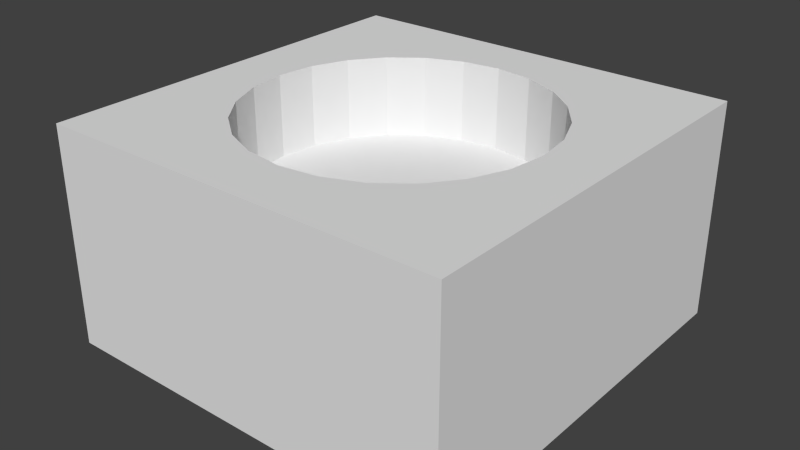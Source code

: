 # Source: plate-type-copter.blend  (saved by Blender 2.76.0; exported with 4.5.12 LTS)
import bpy
from mathutils import Matrix  # noqa: F401  (used for matrix-valued properties, if any)

bpy.ops.wm.read_factory_settings(use_empty=True)
scene = bpy.context.scene
scene.name = 'Scene'

# ---- collections
col_collection_1 = bpy.data.collections.new('Collection 1'); scene.collection.children.link(col_collection_1)

# ---- world
world_world = bpy.data.worlds.new('World'); scene.world = world_world
world_world.color = (0.05088, 0.05088, 0.05088)
world_world.use_sun_shadow = False
world_world.sun_shadow_jitter_overblur = 0.0
world_world.cycles.sampling_method = 'MANUAL'
world_world.cycles.sample_map_resolution = 256

# ---- meshes
me_cube_013 = bpy.data.meshes.new('Cube.013')
me_cube_013.from_pydata([(0.75, 0.75, -0.4), (0.75, -0.75, -0.4), (-0.75, -0.75, -0.4), (-0.75, 0.75, -0.4), (-0.5625, -0.5625, 0.4), (-0.75, -0.5625, 0.4), (-0.75, -0.75, 0.4), (-0.5625, -0.75, 0.4), (0.75, 0.75, 0.4), (0.75, 0.5625, 0.4), (0.75, 0.375, 0.4), (0.75, 0.1875, 0.4), (0.75, -6.517e-08, 0.4), (0.75, -0.1875, 0.4), (0.75, -0.375, 0.4), (0.75, -0.5625, 0.4), (0.75, -0.75, 0.4), (0.5625, -0.75, 0.4), (0.375, -0.75, 0.4), (0.1875, -0.75, 0.4), (0.0, -0.75, 0.4), (-0.1875, -0.75, 0.4), (-0.375, -0.75, 0.4), (-0.75, -0.375, 0.4), (-0.75, -0.1875, 0.4), (-0.75, -6.517e-08, 0.4), (-0.75, 0.1875, 0.4), (-0.75, 0.375, 0.4), (-0.75, 0.5625, 0.4), (-0.75, 0.75, 0.4), (-0.5625, 0.75, 0.4), (-0.375, 0.75, 0.4), (-0.1875, 0.75, 0.4), (0.0, 0.75, 0.4), (0.1875, 0.75, 0.4), (0.375, 0.75, 0.4), (0.5625, 0.75, 0.4), (0.1875, -0.5625, 0.4), (0.0, -0.5625, 0.4), (-0.5625, 0.1875, 0.4), (-0.5625, -6.517e-08, 0.4), (-0.5625, 0.5625, 0.4), (-0.5625, 0.375, 0.4), (0.5625, -0.5625, 0.4), (0.375, -0.5625, 0.4), (-0.1875, -0.5625, 0.4), (-0.375, -0.5625, 0.4), (-0.5625, -0.1875, 0.4), (-0.5625, -0.375, 0.4), (0.5625, -0.1875, 0.4), (0.5625, -0.375, 0.4), (0.5625, -6.517e-08, 0.4), (0.1875, 0.5625, 0.4), (0.375, 0.5625, 0.4), (0.0, 0.5625, 0.4), (0.5625, 0.5625, 0.4), (0.5625, 0.375, 0.4), (0.5625, 0.1875, 0.4), (-0.375, 0.5625, 0.4), (-0.1875, 0.5625, 0.4), (-0.5186, -0.139, 0.4), (-0.5369, -6.517e-08, 0.4), (-0.5186, 0.139, 0.4), (-0.465, 0.2685, 0.4), (-0.3797, 0.3797, 0.4), (-0.2685, 0.465, 0.4), (-0.139, 0.5186, 0.4), (0.0, 0.5369, 0.4), (0.139, 0.5186, 0.4), (0.2685, 0.465, 0.4), (0.3797, 0.3797, 0.4), (0.465, 0.2685, 0.4), (0.5186, 0.139, 0.4), (0.5369, -6.517e-08, 0.4), (0.5186, -0.139, 0.4), (0.465, -0.2685, 0.4), (0.3797, -0.3797, 0.4), (0.2685, -0.465, 0.4), (0.139, -0.5186, 0.4), (0.0, -0.5369, 0.4), (-0.139, -0.5186, 0.4), (-0.2685, -0.465, 0.4), (-0.3797, -0.3797, 0.4), (-0.465, -0.2685, 0.4), (-0.2685, -0.465, 0.1), (-0.3797, -0.3797, 0.1), (-0.3797, 0.3797, 0.1), (-0.2685, 0.465, 0.1), (0.5369, -1.629e-08, 0.1), (0.5186, -0.139, 0.1), (-0.139, -0.5186, 0.1), (-0.465, 0.2685, 0.1), (0.5186, 0.139, 0.1), (0.0, -0.5369, 0.1), (-0.5186, 0.139, 0.1), (0.465, 0.2685, 0.1), (0.139, -0.5186, 0.1), (-0.5369, -1.629e-08, 0.1), (0.3797, 0.3797, 0.1), (0.2685, -0.465, 0.1), (-0.5186, -0.139, 0.1), (0.2685, 0.465, 0.1), (0.3797, -0.3797, 0.1), (-0.465, -0.2685, 0.1), (0.139, 0.5186, 0.1), (-0.139, 0.5186, 0.1), (0.0, 0.5369, 0.1), (0.465, -0.2685, 0.1), (0.0, -1.629e-08, 0.1)], [], [(0, 1, 2, 3), (4, 5, 6, 7), (0, 8, 9, 10, 11, 12, 13, 14, 15, 16, 1), (1, 16, 17, 18, 19, 20, 21, 22, 7, 6, 2), (2, 6, 5, 23, 24, 25, 26, 27, 28, 29, 3), (8, 0, 3, 29, 30, 31, 32, 33, 34, 35, 36), (37, 38, 20, 19), (39, 26, 25, 40), (41, 28, 27, 42), (43, 44, 18, 17), (45, 46, 22, 21), (47, 24, 23, 48), (40, 25, 24, 47), (38, 45, 21, 20), (13, 49, 50, 14), (12, 51, 49, 13), (15, 43, 17, 16), (14, 50, 43, 15), (35, 34, 52, 53), (34, 33, 54, 52), (9, 55, 56, 10), (8, 36, 55, 9), (36, 35, 53, 55), (11, 57, 51, 12), (10, 56, 57, 11), (31, 30, 41, 58), (30, 29, 28, 41), (33, 32, 59, 54), (32, 31, 58, 59), (42, 27, 26, 39), (44, 37, 19, 18), (46, 4, 7, 22), (48, 23, 5, 4), (47, 60, 61, 40), (40, 61, 62, 39), (39, 62, 63, 42), (42, 63, 64, 41), (41, 64, 65, 58), (58, 65, 66, 59), (59, 66, 67, 54), (54, 67, 68, 52), (52, 68, 69, 53), (53, 69, 70, 55), (55, 70, 71, 56), (56, 71, 72, 57), (57, 72, 73, 51), (51, 73, 74, 49), (49, 74, 75, 50), (50, 75, 76, 43), (43, 76, 77, 44), (44, 77, 78, 37), (37, 78, 79, 38), (38, 79, 80, 45), (45, 80, 81, 46), (46, 81, 82, 4), (4, 82, 83, 48), (48, 83, 60, 47), (82, 81, 84, 85), (65, 64, 86, 87), (74, 73, 88, 89), (81, 80, 90, 84), (64, 63, 91, 86), (73, 72, 92, 88), (80, 79, 93, 90), (63, 62, 94, 91), (72, 71, 95, 92), (79, 78, 96, 93), (62, 61, 97, 94), (71, 70, 98, 95), (78, 77, 99, 96), (61, 60, 100, 97), (70, 69, 101, 98), (77, 76, 102, 99), (60, 83, 103, 100), (69, 68, 104, 101), (67, 66, 105, 106), (76, 75, 107, 102), (83, 82, 85, 103), (68, 67, 106, 104), (66, 65, 87, 105), (75, 74, 89, 107), (96, 99, 108), (97, 100, 108), (98, 101, 108), (99, 102, 108), (100, 103, 108), (101, 104, 108), (106, 105, 108), (102, 107, 108), (103, 85, 108), (104, 106, 108), (105, 87, 108), (107, 89, 108), (85, 84, 108), (87, 86, 108), (89, 88, 108), (84, 90, 108), (86, 91, 108), (88, 92, 108), (90, 93, 108), (91, 94, 108), (92, 95, 108), (93, 96, 108), (94, 97, 108), (95, 98, 108)])
_uv = me_cube_013.uv_layers.new(name='UVMap')
_uv.uv.foreach_set('vector', [0.1447, 0.01312, 0.1871, 0.01312, 0.1871, 0.05608, 0.1447, 0.05608, 0.257, 0.01831, 0.257, 0.0129, 0.2631, 0.0129, 0.2631, 0.01831, 0.1357, 0.0009766, 0.1357, 0.06738, 0.1213, 0.06738, 0.1147, 0.06738, 0.1082, 0.06738, 0.1003, 0.06738, 0.09245, 0.06738, 0.08205, 0.06738, 0.07479, 0.06738, 0.06934, 0.06738, 0.06934, 0.0009766, 0.1357, 0.0009766, 0.1357, 0.06738, 0.1211, 0.06738, 0.1146, 0.06738, 0.1082, 0.06738, 0.1002, 0.06738, 0.09245, 0.06738, 0.08205, 0.06738, 0.07473, 0.06738, 0.06934, 0.06738, 0.06934, 0.0009766, 0.1357, 0.0009766, 0.1357, 0.06738, 0.1211, 0.06738, 0.1146, 0.06738, 0.1082, 0.06738, 0.1002, 0.06738, 0.09245, 0.06738, 0.08208, 0.06738, 0.07486, 0.06738, 0.06934, 0.06738, 0.06934, 0.0009766, 0.1357, 0.06738, 0.1357, 0.0009766, 0.06934, 0.0009766, 0.06934, 0.06738, 0.07473, 0.06738, 0.08205, 0.06738, 0.09245, 0.06738, 0.1002, 0.06738, 0.1082, 0.06738, 0.1146, 0.06738, 0.1211, 0.06738, 0.257, 0.03997, 0.257, 0.03456, 0.2631, 0.03456, 0.2631, 0.03997, 0.2328, 0.01831, 0.2328, 0.0129, 0.2388, 0.0129, 0.2388, 0.01831, 0.2206, 0.01831, 0.2206, 0.0129, 0.2267, 0.0129, 0.2267, 0.01831, 0.257, 0.0508, 0.257, 0.04538, 0.2631, 0.04538, 0.2631, 0.0508, 0.257, 0.02914, 0.257, 0.02373, 0.2631, 0.02373, 0.2631, 0.02914, 0.2449, 0.01831, 0.2449, 0.0129, 0.251, 0.0129, 0.251, 0.01831, 0.2388, 0.01831, 0.2388, 0.0129, 0.2449, 0.0129, 0.2449, 0.01831, 0.257, 0.03456, 0.257, 0.02914, 0.2631, 0.02914, 0.2631, 0.03456, 0.2449, 0.05621, 0.2449, 0.0508, 0.251, 0.0508, 0.251, 0.05621, 0.2388, 0.05621, 0.2388, 0.0508, 0.2449, 0.0508, 0.2449, 0.05621, 0.257, 0.05621, 0.257, 0.0508, 0.2631, 0.0508, 0.2631, 0.05621, 0.251, 0.05621, 0.251, 0.0508, 0.257, 0.0508, 0.257, 0.05621, 0.2146, 0.04538, 0.2146, 0.03997, 0.2206, 0.03997, 0.2206, 0.04538, 0.2146, 0.03997, 0.2146, 0.03456, 0.2206, 0.03456, 0.2206, 0.03997, 0.2206, 0.05621, 0.2206, 0.0508, 0.2267, 0.0508, 0.2267, 0.05621, 0.2146, 0.05621, 0.2146, 0.0508, 0.2206, 0.0508, 0.2206, 0.05621, 0.2146, 0.0508, 0.2146, 0.04538, 0.2206, 0.04538, 0.2206, 0.0508, 0.2328, 0.05621, 0.2328, 0.0508, 0.2388, 0.0508, 0.2388, 0.05621, 0.2267, 0.05621, 0.2267, 0.0508, 0.2328, 0.0508, 0.2328, 0.05621, 0.2146, 0.02373, 0.2146, 0.01831, 0.2206, 0.01831, 0.2206, 0.02373, 0.2146, 0.01831, 0.2146, 0.0129, 0.2206, 0.0129, 0.2206, 0.01831, 0.2146, 0.03456, 0.2146, 0.02914, 0.2206, 0.02914, 0.2206, 0.03456, 0.2146, 0.02914, 0.2146, 0.02373, 0.2206, 0.02373, 0.2206, 0.02914, 0.2267, 0.01831, 0.2267, 0.0129, 0.2328, 0.0129, 0.2328, 0.01831, 0.257, 0.04538, 0.257, 0.03997, 0.2631, 0.03997, 0.2631, 0.04538, 0.257, 0.02373, 0.257, 0.01831, 0.2631, 0.01831, 0.2631, 0.02373, 0.251, 0.01831, 0.251, 0.0129, 0.257, 0.0129, 0.257, 0.01831, 0.2449, 0.01831, 0.2433, 0.01958, 0.2388, 0.01905, 0.2388, 0.01831, 0.2388, 0.01831, 0.2388, 0.01905, 0.2343, 0.01958, 0.2328, 0.01831, 0.2328, 0.01831, 0.2343, 0.01958, 0.2301, 0.02113, 0.2267, 0.01831, 0.2267, 0.01831, 0.2301, 0.02113, 0.2266, 0.02359, 0.2206, 0.01831, 0.2206, 0.01831, 0.2266, 0.02359, 0.2238, 0.0268, 0.2206, 0.02373, 0.2206, 0.02373, 0.2238, 0.0268, 0.2221, 0.03054, 0.2206, 0.02914, 0.2206, 0.02914, 0.2221, 0.03054, 0.2215, 0.03456, 0.2206, 0.03456, 0.2206, 0.03456, 0.2215, 0.03456, 0.2221, 0.03857, 0.2206, 0.03997, 0.2206, 0.03997, 0.2221, 0.03857, 0.2238, 0.04231, 0.2206, 0.04538, 0.2206, 0.04538, 0.2238, 0.04231, 0.2266, 0.04552, 0.2206, 0.0508, 0.2206, 0.0508, 0.2266, 0.04552, 0.2301, 0.04798, 0.2267, 0.0508, 0.2267, 0.0508, 0.2301, 0.04798, 0.2343, 0.04953, 0.2328, 0.0508, 0.2328, 0.0508, 0.2343, 0.04953, 0.2388, 0.05006, 0.2388, 0.0508, 0.2388, 0.0508, 0.2388, 0.05006, 0.2433, 0.04953, 0.2449, 0.0508, 0.2449, 0.0508, 0.2433, 0.04953, 0.2475, 0.04798, 0.251, 0.0508, 0.251, 0.0508, 0.2475, 0.04798, 0.2511, 0.04552, 0.257, 0.0508, 0.257, 0.0508, 0.2511, 0.04552, 0.2539, 0.04231, 0.257, 0.04538, 0.257, 0.04538, 0.2539, 0.04231, 0.2556, 0.03857, 0.257, 0.03997, 0.257, 0.03997, 0.2556, 0.03857, 0.2562, 0.03456, 0.257, 0.03456, 0.257, 0.03456, 0.2562, 0.03456, 0.2556, 0.03054, 0.257, 0.02914, 0.257, 0.02914, 0.2556, 0.03054, 0.2539, 0.0268, 0.257, 0.02373, 0.257, 0.02373, 0.2539, 0.0268, 0.2511, 0.02359, 0.257, 0.01831, 0.257, 0.01831, 0.2511, 0.02359, 0.2475, 0.02113, 0.251, 0.01831, 0.251, 0.01831, 0.2475, 0.02113, 0.2433, 0.01958, 0.2449, 0.01831, 0.2338, 0.04442, 0.2338, 0.0406, 0.2435, 0.0406, 0.2435, 0.04442, 0.2338, 0.03241, 0.2338, 0.02859, 0.2435, 0.02859, 0.2435, 0.03241, 0.2338, 0.04088, 0.2338, 0.03695, 0.2435, 0.03695, 0.2435, 0.04088, 0.2338, 0.0406, 0.2338, 0.03656, 0.2435, 0.03656, 0.2435, 0.0406, 0.2338, 0.02859, 0.2338, 0.02524, 0.2435, 0.02524, 0.2435, 0.02859, 0.2338, 0.03695, 0.2338, 0.0329, 0.2435, 0.0329, 0.2435, 0.03695, 0.2338, 0.03656, 0.2338, 0.03258, 0.2435, 0.03258, 0.2435, 0.03656, 0.2441, 0.02902, 0.2441, 0.03276, 0.2344, 0.03276, 0.2344, 0.02902, 0.2338, 0.0329, 0.2338, 0.02902, 0.2435, 0.02902, 0.2435, 0.0329, 0.2338, 0.03258, 0.2338, 0.02894, 0.2435, 0.02894, 0.2435, 0.03258, 0.2441, 0.03276, 0.2441, 0.03677, 0.2344, 0.03677, 0.2344, 0.03276, 0.2338, 0.02902, 0.2338, 0.02556, 0.2435, 0.02556, 0.2435, 0.02902, 0.2338, 0.02894, 0.2338, 0.02588, 0.2435, 0.02588, 0.2435, 0.02894, 0.2441, 0.03677, 0.2441, 0.04079, 0.2344, 0.04079, 0.2344, 0.03677, 0.2338, 0.02556, 0.2338, 0.02277, 0.2435, 0.02277, 0.2435, 0.02556, 0.2338, 0.02588, 0.2338, 0.02361, 0.2435, 0.02361, 0.2435, 0.02588, 0.2441, 0.04079, 0.2441, 0.04453, 0.2344, 0.04453, 0.2344, 0.04079, 0.2338, 0.04713, 0.2338, 0.04406, 0.2435, 0.04406, 0.2435, 0.04713, 0.2338, 0.04042, 0.2338, 0.03645, 0.2435, 0.03645, 0.2435, 0.04042, 0.2338, 0.04736, 0.2338, 0.04443, 0.2435, 0.04443, 0.2435, 0.04736, 0.2338, 0.04777, 0.2338, 0.04442, 0.2435, 0.04442, 0.2435, 0.04777, 0.2338, 0.04406, 0.2338, 0.04042, 0.2435, 0.04042, 0.2435, 0.04406, 0.2338, 0.03645, 0.2338, 0.03241, 0.2435, 0.03241, 0.2435, 0.03645, 0.2338, 0.04443, 0.2338, 0.04088, 0.2435, 0.04088, 0.2435, 0.04443, 0.2281, 0.02204, 0.2321, 0.02002, 0.2387, 0.03434, 0.2281, 0.04664, 0.2249, 0.04378, 0.2387, 0.03434, 0.2559, 0.03232, 0.2559, 0.03637, 0.2387, 0.03434, 0.2321, 0.02002, 0.2364, 0.01897, 0.2387, 0.03434, 0.2249, 0.04378, 0.2226, 0.04028, 0.2387, 0.03434, 0.2559, 0.03637, 0.2548, 0.04028, 0.2387, 0.03434, 0.2525, 0.04378, 0.2493, 0.04664, 0.2387, 0.03434, 0.2364, 0.01897, 0.241, 0.01897, 0.2387, 0.03434, 0.2226, 0.04028, 0.2215, 0.03637, 0.2387, 0.03434, 0.2548, 0.04028, 0.2525, 0.04378, 0.2387, 0.03434, 0.2493, 0.04664, 0.2454, 0.04867, 0.2387, 0.03434, 0.241, 0.01897, 0.2454, 0.02002, 0.2387, 0.03434, 0.2215, 0.03637, 0.2215, 0.03232, 0.2387, 0.03434, 0.2454, 0.04867, 0.241, 0.04972, 0.2387, 0.03434, 0.2454, 0.02002, 0.2493, 0.02204, 0.2387, 0.03434, 0.2215, 0.03232, 0.2226, 0.02841, 0.2387, 0.03434, 0.241, 0.04972, 0.2364, 0.04972, 0.2387, 0.03434, 0.2493, 0.02204, 0.2525, 0.02491, 0.2387, 0.03434, 0.2226, 0.02841, 0.2249, 0.02491, 0.2387, 0.03434, 0.2364, 0.04972, 0.2321, 0.04867, 0.2387, 0.03434, 0.2525, 0.02491, 0.2548, 0.02841, 0.2387, 0.03434, 0.2249, 0.02491, 0.2281, 0.02204, 0.2387, 0.03434, 0.2321, 0.04867, 0.2281, 0.04664, 0.2387, 0.03434, 0.2548, 0.02841, 0.2559, 0.03232, 0.2387, 0.03434])
me_cube_013.use_remesh_preserve_volume = False
me_cube_013.use_remesh_preserve_attributes = False
me_cube_013.use_mirror_vertex_groups = False
me_cube_013.update()
me_cube_013.normals_split_custom_set([tuple(v) for v in zip(*[iter([0.0, 1.589e-07, -1.0, 0.0, 1.589e-07, -1.0, 0.0, 1.589e-07, -1.0, 0.0, 1.589e-07, -1.0, -1.272e-07, -1.589e-07, 1.0, -1.272e-07, -1.589e-07, 1.0, -1.272e-07, -1.589e-07, 1.0, -1.272e-07, -1.589e-07, 1.0, 1.0, -4.967e-07, 3.958e-07, 1.0, -4.967e-07, 3.958e-07, 1.0, -4.967e-07, 3.958e-07, 1.0, -4.967e-07, 3.958e-07, 1.0, -4.967e-07, 3.958e-07, 1.0, -4.967e-07, 3.958e-07, 1.0, -4.967e-07, 3.958e-07, 1.0, -4.967e-07, 3.958e-07, 1.0, -4.967e-07, 3.958e-07, 1.0, -4.967e-07, 3.958e-07, 1.0, -4.967e-07, 3.958e-07, -3.378e-07, -1.0, -3.725e-08, -3.378e-07, -1.0, -3.725e-08, -3.378e-07, -1.0, -3.725e-08, -3.378e-07, -1.0, -3.725e-08, -3.378e-07, -1.0, -3.725e-08, -3.378e-07, -1.0, -3.725e-08, -3.378e-07, -1.0, -3.725e-08, -3.378e-07, -1.0, -3.725e-08, -3.378e-07, -1.0, -3.725e-08, -3.378e-07, -1.0, -3.725e-08, -3.378e-07, -1.0, -3.725e-08, -1.0, 1.987e-07, -6.333e-07, -1.0, 1.987e-07, -6.333e-07, -1.0, 1.987e-07, -6.333e-07, -1.0, 1.987e-07, -6.333e-07, -1.0, 1.987e-07, -6.333e-07, -1.0, 1.987e-07, -6.333e-07, -1.0, 1.987e-07, -6.333e-07, -1.0, 1.987e-07, -6.333e-07, -1.0, 1.987e-07, -6.333e-07, -1.0, 1.987e-07, -6.333e-07, -1.0, 1.987e-07, -6.333e-07, 3.378e-07, 1.0, 1.142e-06, 3.378e-07, 1.0, 1.142e-06, 3.378e-07, 1.0, 1.142e-06, 3.378e-07, 1.0, 1.142e-06, 3.378e-07, 1.0, 1.142e-06, 3.378e-07, 1.0, 1.142e-06, 3.378e-07, 1.0, 1.142e-06, 3.378e-07, 1.0, 1.142e-06, 3.378e-07, 1.0, 1.142e-06, 3.378e-07, 1.0, 1.142e-06, 3.378e-07, 1.0, 1.142e-06, 0.0, -1.589e-07, 1.0, 0.0, -1.589e-07, 1.0, 0.0, -1.589e-07, 1.0, 0.0, -1.589e-07, 1.0, 0.0, -1.589e-07, 1.0, 0.0, -1.589e-07, 1.0, 0.0, -1.589e-07, 1.0, 0.0, -1.589e-07, 1.0, 0.0, -1.589e-07, 1.0, 0.0, -1.589e-07, 1.0, 0.0, -1.589e-07, 1.0, 0.0, -1.589e-07, 1.0, 0.0, -1.589e-07, 1.0, 0.0, -1.589e-07, 1.0, 0.0, -1.589e-07, 1.0, 0.0, -1.589e-07, 1.0, 0.0, -1.589e-07, 1.0, 0.0, -1.589e-07, 1.0, 0.0, -1.589e-07, 1.0, 0.0, -1.589e-07, 1.0, 0.0, -1.589e-07, 1.0, 0.0, -1.589e-07, 1.0, 0.0, -1.589e-07, 1.0, 0.0, -1.589e-07, 1.0, 0.0, -1.589e-07, 1.0, 0.0, -1.589e-07, 1.0, 0.0, -1.589e-07, 1.0, 0.0, -1.589e-07, 1.0, 0.0, -1.589e-07, 1.0, 0.0, -1.589e-07, 1.0, 0.0, -1.589e-07, 1.0, 0.0, -1.589e-07, 1.0, 0.0, -1.589e-07, 1.0, 0.0, -1.589e-07, 1.0, 0.0, -1.589e-07, 1.0, 0.0, -1.589e-07, 1.0, 0.0, -1.589e-07, 1.0, 0.0, -1.589e-07, 1.0, 0.0, -1.589e-07, 1.0, 0.0, -1.589e-07, 1.0, 0.0, -1.589e-07, 1.0, 0.0, -1.589e-07, 1.0, 0.0, -1.589e-07, 1.0, 0.0, -1.589e-07, 1.0, 0.0, -1.589e-07, 1.0, 0.0, -1.589e-07, 1.0, 0.0, -1.589e-07, 1.0, 0.0, -1.589e-07, 1.0, 0.0, -1.589e-07, 1.0, 0.0, -1.589e-07, 1.0, 0.0, -1.589e-07, 1.0, 0.0, -1.589e-07, 1.0, 8.477e-08, -1.589e-07, 1.0, 8.477e-08, -1.589e-07, 1.0, 8.477e-08, -1.589e-07, 1.0, 8.477e-08, -1.589e-07, 1.0, 0.0, -1.589e-07, 1.0, 0.0, -1.589e-07, 1.0, 0.0, -1.589e-07, 1.0, 0.0, -1.589e-07, 1.0, 0.0, -1.589e-07, 1.0, 0.0, -1.589e-07, 1.0, 0.0, -1.589e-07, 1.0, 0.0, -1.589e-07, 1.0, 0.0, -1.589e-07, 1.0, 0.0, -1.589e-07, 1.0, 0.0, -1.589e-07, 1.0, 0.0, -1.589e-07, 1.0, -2.119e-07, -1.589e-07, 1.0, -2.119e-07, -1.589e-07, 1.0, -2.119e-07, -1.589e-07, 1.0, -2.119e-07, -1.589e-07, 1.0, -8.477e-08, -1.589e-07, 1.0, -8.477e-08, -1.589e-07, 1.0, -8.477e-08, -1.589e-07, 1.0, -8.477e-08, -1.589e-07, 1.0, 0.0, -1.589e-07, 1.0, 0.0, -1.589e-07, 1.0, 0.0, -1.589e-07, 1.0, 0.0, -1.589e-07, 1.0, 0.0, -1.589e-07, 1.0, 0.0, -1.589e-07, 1.0, 0.0, -1.589e-07, 1.0, 0.0, -1.589e-07, 1.0, 0.0, -1.589e-07, 1.0, 0.0, -1.589e-07, 1.0, 0.0, -1.589e-07, 1.0, 0.0, -1.589e-07, 1.0, 0.0, -1.589e-07, 1.0, 0.0, -1.589e-07, 1.0, 0.0, -1.589e-07, 1.0, 0.0, -1.589e-07, 1.0, 0.0, -1.589e-07, 1.0, 0.0, -1.589e-07, 1.0, 0.0, -1.589e-07, 1.0, 0.0, -1.589e-07, 1.0, 0.0, -1.589e-07, 1.0, 0.0, -1.589e-07, 1.0, 0.0, -1.589e-07, 1.0, 0.0, -1.589e-07, 1.0, 0.0, -1.589e-07, 1.0, 0.0, -1.589e-07, 1.0, 0.0, -1.589e-07, 1.0, 0.0, -1.589e-07, 1.0, 0.0, -1.589e-07, 1.0, 0.0, -1.589e-07, 1.0, 0.0, -1.589e-07, 1.0, 0.0, -1.589e-07, 1.0, 0.0, -1.757e-07, 1.0, 0.0, -1.757e-07, 1.0, 0.0, -1.757e-07, 1.0, 0.0, -1.757e-07, 1.0, -6.324e-07, -1.757e-07, 1.0, -6.324e-07, -1.757e-07, 1.0, -6.324e-07, -1.757e-07, 1.0, -6.324e-07, -1.757e-07, 1.0, 0.0, -1.094e-07, 1.0, 0.0, -1.094e-07, 1.0, 0.0, -1.094e-07, 1.0, 0.0, -1.094e-07, 1.0, -2.748e-07, -2.01e-07, 1.0, -2.748e-07, -2.01e-07, 1.0, -2.748e-07, -2.01e-07, 1.0, -2.748e-07, -2.01e-07, 1.0, 1.374e-07, -1.616e-07, 1.0, 1.374e-07, -1.616e-07, 1.0, 1.374e-07, -1.616e-07, 1.0, 1.374e-07, -1.616e-07, 1.0, -1.402e-07, 0.0, 1.0, -1.402e-07, 0.0, 1.0, -1.402e-07, 0.0, 1.0, -1.402e-07, 0.0, 1.0, -1.581e-07, 0.0, 1.0, -1.581e-07, 0.0, 1.0, -1.581e-07, 0.0, 1.0, -1.581e-07, 0.0, 1.0, 0.0, 0.0, 1.0, 0.0, 0.0, 1.0, 0.0, 0.0, 1.0, 0.0, 0.0, 1.0, 0.0, 0.0, 1.0, 0.0, 0.0, 1.0, 0.0, 0.0, 1.0, 0.0, 0.0, 1.0, 0.0, -1.616e-07, 1.0, 0.0, -1.616e-07, 1.0, 0.0, -1.616e-07, 1.0, 0.0, -1.616e-07, 1.0, -1.374e-07, -2.01e-07, 1.0, -1.374e-07, -2.01e-07, 1.0, -1.374e-07, -2.01e-07, 1.0, -1.374e-07, -2.01e-07, 1.0, 0.0, -1.094e-07, 1.0, 0.0, -1.094e-07, 1.0, 0.0, -1.094e-07, 1.0, 0.0, -1.094e-07, 1.0, 6.324e-07, -1.757e-07, 1.0, 6.324e-07, -1.757e-07, 1.0, 6.324e-07, -1.757e-07, 1.0, 6.324e-07, -1.757e-07, 1.0, 0.0, -1.757e-07, 1.0, 0.0, -1.757e-07, 1.0, 0.0, -1.757e-07, 1.0, 0.0, -1.757e-07, 1.0, 2.804e-07, -1.094e-07, 1.0, 2.804e-07, -1.094e-07, 1.0, 2.804e-07, -1.094e-07, 1.0, 2.804e-07, -1.094e-07, 1.0, -2.748e-07, -2.01e-07, 1.0, -2.748e-07, -2.01e-07, 1.0, -2.748e-07, -2.01e-07, 1.0, -2.748e-07, -2.01e-07, 1.0, 0.0, -1.616e-07, 1.0, 0.0, -1.616e-07, 1.0, 0.0, -1.616e-07, 1.0, 0.0, -1.616e-07, 1.0, 0.0, 0.0, 1.0, 0.0, 0.0, 1.0, 0.0, 0.0, 1.0, 0.0, 0.0, 1.0, 0.0, 0.0, 1.0, 0.0, 0.0, 1.0, 0.0, 0.0, 1.0, 0.0, 0.0, 1.0, 0.0, 0.0, 1.0, 0.0, 0.0, 1.0, 0.0, 0.0, 1.0, 0.0, 0.0, 1.0, 0.0, 0.0, 1.0, 0.0, 0.0, 1.0, 0.0, 0.0, 1.0, 0.0, 0.0, 1.0, 0.0, -1.616e-07, 1.0, 0.0, -1.616e-07, 1.0, 0.0, -1.616e-07, 1.0, 0.0, -1.616e-07, 1.0, 2.748e-07, -2.01e-07, 1.0, 2.748e-07, -2.01e-07, 1.0, 2.748e-07, -2.01e-07, 1.0, 2.748e-07, -2.01e-07, 1.0, 0.0, -1.094e-07, 1.0, 0.0, -1.094e-07, 1.0, 0.0, -1.094e-07, 1.0, 0.0, -1.094e-07, 1.0, 0.6088, 0.7934, 0.0, 0.6088, 0.7934, 0.0, 0.6088, 0.7934, 0.0, 0.6088, 0.7934, 0.0, 0.6088, -0.7934, -1.772e-07, 0.6088, -0.7934, -1.772e-07, 0.6088, -0.7934, -1.772e-07, 0.6088, -0.7934, -1.772e-07, -0.9914, 0.1305, 1.938e-08, -0.9914, 0.1305, 1.938e-08, -0.9914, 0.1305, 1.938e-08, -0.9914, 0.1305, 1.938e-08, 0.3827, 0.9239, 1.772e-07, 0.3827, 0.9239, 1.772e-07, 0.3827, 0.9239, 1.772e-07, 0.3827, 0.9239, 1.772e-07, 0.7934, -0.6088, -1.329e-07, 0.7934, -0.6088, -1.329e-07, 0.7934, -0.6088, -1.329e-07, 0.7934, -0.6088, -1.329e-07, -0.9914, -0.1305, -1.938e-08, -0.9914, -0.1305, -1.938e-08, -0.9914, -0.1305, -1.938e-08, -0.9914, -0.1305, -1.938e-08, 0.1305, 0.9914, 3.544e-07, 0.1305, 0.9914, 3.544e-07, 0.1305, 0.9914, 3.544e-07, 0.1305, 0.9914, 3.544e-07, 0.9239, -0.3827, -4.43e-08, 0.9239, -0.3827, -4.43e-08, 0.9239, -0.3827, -4.43e-08, 0.9239, -0.3827, -4.43e-08, -0.9239, -0.3827, -4.43e-08, -0.9239, -0.3827, -4.43e-08, -0.9239, -0.3827, -4.43e-08, -0.9239, -0.3827, -4.43e-08, -0.1305, 0.9914, 3.544e-07, -0.1305, 0.9914, 3.544e-07, -0.1305, 0.9914, 3.544e-07, -0.1305, 0.9914, 3.544e-07, 0.9914, -0.1305, -1.938e-08, 0.9914, -0.1305, -1.938e-08, 0.9914, -0.1305, -1.938e-08, 0.9914, -0.1305, -1.938e-08, -0.7934, -0.6088, -4.43e-08, -0.7934, -0.6088, -4.43e-08, -0.7934, -0.6088, -4.43e-08, -0.7934, -0.6088, -4.43e-08, -0.3827, 0.9239, 1.772e-07, -0.3827, 0.9239, 1.772e-07, -0.3827, 0.9239, 1.772e-07, -0.3827, 0.9239, 1.772e-07, 0.9914, 0.1305, 1.938e-08, 0.9914, 0.1305, 1.938e-08, 0.9914, 0.1305, 1.938e-08, 0.9914, 0.1305, 1.938e-08, -0.6088, -0.7934, -1.772e-07, -0.6088, -0.7934, -1.772e-07, -0.6088, -0.7934, -1.772e-07, -0.6088, -0.7934, -1.772e-07, -0.6088, 0.7934, 1.772e-07, -0.6088, 0.7934, 1.772e-07, -0.6088, 0.7934, 1.772e-07, -0.6088, 0.7934, 1.772e-07, 0.9239, 0.3827, 4.43e-08, 0.9239, 0.3827, 4.43e-08, 0.9239, 0.3827, 4.43e-08, 0.9239, 0.3827, 4.43e-08, -0.3827, -0.9239, -1.772e-07, -0.3827, -0.9239, -1.772e-07, -0.3827, -0.9239, -1.772e-07, -0.3827, -0.9239, -1.772e-07, 0.1305, -0.9914, -1.772e-07, 0.1305, -0.9914, -1.772e-07, 0.1305, -0.9914, -1.772e-07, 0.1305, -0.9914, -1.772e-07, -0.7934, 0.6088, 1.329e-07, -0.7934, 0.6088, 1.329e-07, -0.7934, 0.6088, 1.329e-07, -0.7934, 0.6088, 1.329e-07, 0.7934, 0.6088, 0.0, 0.7934, 0.6088, 0.0, 0.7934, 0.6088, 0.0, 0.7934, 0.6088, 0.0, -0.1305, -0.9914, -1.772e-07, -0.1305, -0.9914, -1.772e-07, -0.1305, -0.9914, -1.772e-07, -0.1305, -0.9914, -1.772e-07, 0.3827, -0.9239, -1.772e-07, 0.3827, -0.9239, -1.772e-07, 0.3827, -0.9239, -1.772e-07, 0.3827, -0.9239, -1.772e-07, -0.9239, 0.3827, 4.43e-08, -0.9239, 0.3827, 4.43e-08, -0.9239, 0.3827, 4.43e-08, -0.9239, 0.3827, 4.43e-08, 9.985e-08, -1.561e-07, 1.0, 9.985e-08, -1.561e-07, 1.0, 9.985e-08, -1.561e-07, 1.0, 0.0, -1.608e-07, 1.0, 0.0, -1.608e-07, 1.0, 0.0, -1.608e-07, 1.0, 0.0, -1.647e-07, 1.0, 0.0, -1.647e-07, 1.0, 0.0, -1.647e-07, 1.0, 0.0, -1.647e-07, 1.0, 0.0, -1.647e-07, 1.0, 0.0, -1.647e-07, 1.0, 4.993e-08, -1.714e-07, 1.0, 4.993e-08, -1.714e-07, 1.0, 4.993e-08, -1.714e-07, 1.0, -1.997e-07, -1.561e-07, 1.0, -1.997e-07, -1.561e-07, 1.0, -1.997e-07, -1.561e-07, 1.0, -9.986e-08, -1.665e-07, 1.0, -9.986e-08, -1.665e-07, 1.0, -9.986e-08, -1.665e-07, 1.0, 4.993e-08, -1.44e-07, 1.0, 4.993e-08, -1.44e-07, 1.0, 4.993e-08, -1.44e-07, 1.0, 0.0, -1.44e-07, 1.0, 0.0, -1.44e-07, 1.0, 0.0, -1.44e-07, 1.0, 9.986e-08, -1.665e-07, 1.0, 9.986e-08, -1.665e-07, 1.0, 9.986e-08, -1.665e-07, 1.0, 1.997e-07, -1.561e-07, 1.0, 1.997e-07, -1.561e-07, 1.0, 1.997e-07, -1.561e-07, 1.0, -2.496e-08, -1.714e-07, 1.0, -2.496e-08, -1.714e-07, 1.0, -2.496e-08, -1.714e-07, 1.0, 0.0, -1.647e-07, 1.0, 0.0, -1.647e-07, 1.0, 0.0, -1.647e-07, 1.0, 0.0, -1.647e-07, 1.0, 0.0, -1.647e-07, 1.0, 0.0, -1.647e-07, 1.0, 0.0, -1.608e-07, 1.0, 0.0, -1.608e-07, 1.0, 0.0, -1.608e-07, 1.0, -9.986e-08, -1.561e-07, 1.0, -9.986e-08, -1.561e-07, 1.0, -9.986e-08, -1.561e-07, 1.0, 4.993e-08, -1.44e-07, 1.0, 4.993e-08, -1.44e-07, 1.0, 4.993e-08, -1.44e-07, 1.0, 0.0, -1.608e-07, 1.0, 0.0, -1.608e-07, 1.0, 0.0, -1.608e-07, 1.0, 9.986e-08, -1.665e-07, 1.0, 9.986e-08, -1.665e-07, 1.0, 9.986e-08, -1.665e-07, 1.0, -4.993e-08, -1.714e-07, 1.0, -4.993e-08, -1.714e-07, 1.0, -4.993e-08, -1.714e-07, 1.0, 0.0, -1.714e-07, 1.0, 0.0, -1.714e-07, 1.0, 0.0, -1.714e-07, 1.0, -9.986e-08, -1.665e-07, 1.0, -9.986e-08, -1.665e-07, 1.0, -9.986e-08, -1.665e-07, 1.0, 0.0, -1.608e-07, 1.0, 0.0, -1.608e-07, 1.0, 0.0, -1.608e-07, 1.0, 0.0, -1.44e-07, 1.0, 0.0, -1.44e-07, 1.0, 0.0, -1.44e-07, 1.0])] * 3)])

# ---- objects
ob_cube_013 = bpy.data.objects.new('Cube.013', me_cube_013)

# ---- transforms, parenting, visibility, modifiers, constraints
ob_cube_013.location = (0.0, 0.0, 0.0)
ob_cube_013.lineart.crease_threshold = 0.0

# ---- collection membership
col_collection_1.objects.link(ob_cube_013)

# ---- scene / render settings (as saved in the file)
scene.frame_start = 1; scene.frame_end = 250; scene.frame_set(1)
scene.render.engine = 'BLENDER_EEVEE_NEXT'
scene.render.resolution_percentage = 50
scene.render.dither_intensity = 0.0
scene.cycles.use_denoising = False
scene.cycles.samples = 10
scene.cycles.sampling_pattern = 'TABULATED_SOBOL'
scene.cycles.light_sampling_threshold = 0.0
scene.cycles.use_adaptive_sampling = False
scene.cycles.use_light_tree = False
scene.cycles.blur_glossy = 0.0
scene.cycles.pixel_filter_type = 'GAUSSIAN'
scene.cycles.sample_clamp_indirect = 0.0
scene.view_settings.view_transform = 'Standard'
bpy.context.view_layer.update()

# ---- added for rendering (the .blend has no active camera and no usable light): camera, sun
cam_auto = bpy.data.cameras.new('AutoCamera')
cam_auto.lens = 50.0
cam_auto.sensor_width = 36.0
cam_auto.clip_end = 1000.0
ob_auto_camera = bpy.data.objects.new('AutoCamera', cam_auto)
scene.collection.objects.link(ob_auto_camera)
ob_auto_camera.location = (2.09763, -2.51716, 1.6781)
ob_auto_camera.rotation_euler = (1.09748, -7.21219e-08, 0.694738)
scene.camera = ob_auto_camera
light_auto_sun = bpy.data.lights.new('AutoSun', 'SUN')
light_auto_sun.energy = 3.0
light_auto_sun.angle = 0.0523599
ob_auto_sun = bpy.data.objects.new('AutoSun', light_auto_sun)
scene.collection.objects.link(ob_auto_sun)
ob_auto_sun.rotation_euler = (0.872665, 0.174533, 0.523599)
bpy.context.view_layer.update()
